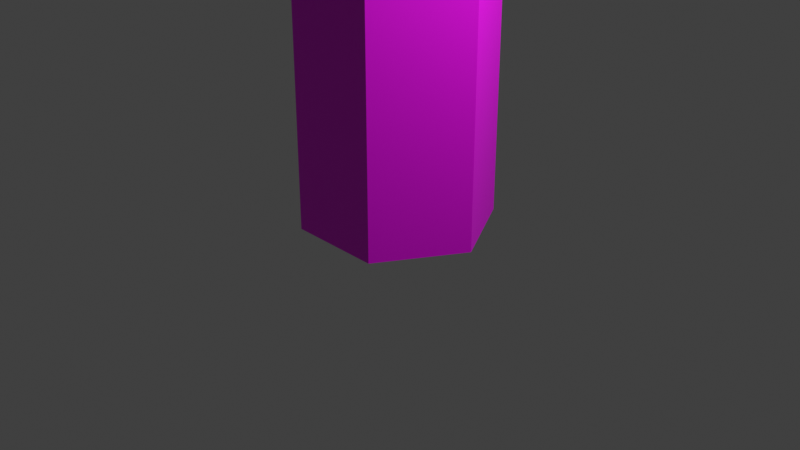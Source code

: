 # Source: world.blend  (saved by Blender 3.3.6; exported with 4.5.12 LTS)
import bpy
from mathutils import Matrix  # noqa: F401  (used for matrix-valued properties, if any)

bpy.ops.wm.read_factory_settings(use_empty=True)
scene = bpy.context.scene
scene.name = 'Scene'

# ---- collections
col_collection = bpy.data.collections.new('Collection'); scene.collection.children.link(col_collection)

# ---- images (referenced by path relative to the original .blend; pixels are not part of the script)
import os
ASSET_DIR = os.environ.get("B2B_ASSET_DIR", "")  # directory of the original .blend (textures are referenced by path, not embedded)
HERE = os.path.dirname(os.path.abspath(__file__))  # packed textures are extracted next to this script under _unpacked/

def load_image(name, relpath, width, height, colorspace="sRGB"):
    """Load a texture the original file referenced (path relative to the .blend, or extracted next to this script)."""
    p = next((c for c in (os.path.join(HERE, relpath), os.path.join(ASSET_DIR, relpath)) if relpath and os.path.exists(c)), "")
    if p:
        img = bpy.data.images.load(p, check_existing=True)
        img.name = name
    else:  # same state as the original file: an image datablock whose file is absent (Cycles renders it pink)
        img = bpy.data.images.new(name, width, height)
        img.source = "FILE"
        img.filepath = "//" + (relpath or name)
    img.colorspace_settings.name = colorspace
    return img
img_x = load_image('床柱', '', 1024, 1024, 'sRGB')

# ---- materials (node trees are filled in below, after node groups)
mat_x = bpy.data.materials.new('マテリアル')
mat_x.use_transparent_shadow = False

# ---- material node trees
mat_x.use_nodes = True; mat_x.node_tree.nodes.clear()
_N = mat_x.node_tree.nodes; _L = mat_x.node_tree.links
n0 = _N.new('ShaderNodeBsdfPrincipled'); n0.name = 'Principled BSDF'; n0.location = (10, 300)
n0.distribution = 'GGX'
n0.subsurface_method = 'RANDOM_WALK_SKIN'
n0.inputs[3].default_value = 1.45
n0.inputs[27].default_value = (0.0, 0.0, 0.0, 1.0)
n0.inputs[28].default_value = 1.0
n1 = _N.new('ShaderNodeOutputMaterial'); n1.name = 'Material Output'; n1.location = (300, 300)
n2 = _N.new('ShaderNodeTexImage'); n2.name = '画像テクスチャ'; n2.location = (-280, 280)
n2.image = img_x
_L.new(n0.outputs[0], n1.inputs[0])
_L.new(n2.outputs[0], n0.inputs[0])
n1.is_active_output = True

# ---- world
world_world = bpy.data.worlds.new('World'); scene.world = world_world
world_world.use_nodes = True; world_world.node_tree.nodes.clear()
_N = world_world.node_tree.nodes; _L = world_world.node_tree.links
n0 = _N.new('ShaderNodeOutputWorld'); n0.name = 'World Output'; n0.location = (300, 300)
n1 = _N.new('ShaderNodeBackground'); n1.name = 'Background'; n1.location = (10, 300)
n1.inputs[0].default_value = (0.05088, 0.05088, 0.05088, 1.0)
_L.new(n1.outputs[0], n0.inputs[0])
n0.is_active_output = True
world_world.color = (0.05088, 0.05088, 0.05088)
world_world.use_sun_shadow = False
world_world.sun_shadow_jitter_overblur = 0.0

# ---- cameras
cam_camera = bpy.data.cameras.new('Camera')
cam_camera.clip_end = 100.0
cam_camera.ortho_scale = 7.314

# ---- lights
light_light = bpy.data.lights.new('Light', 'POINT')
light_light.transmission_factor = 0.0
light_light.energy = 1000.0
light_light.shadow_soft_size = 0.1
light_light.shadow_maximum_resolution = 0.006
light_light.use_absolute_resolution = True

# ---- meshes
me_001 = bpy.data.meshes.new('円.001')
me_001.from_pydata([(0.0, 1.0, 0.0), (-0.866, 0.5, 0.0), (-0.866, -0.5, 0.0), (0.0, -1.0, 0.0), (0.866, -0.5, 0.0), (0.866, 0.5, 0.0), (0.0, 1.0, 10.0), (-0.866, 0.5, 10.0), (-0.866, -0.5, 10.0), (0.0, -1.0, 10.0), (0.866, -0.5, 10.0), (0.866, 0.5, 10.0)], [], [(0, 4, 2), (8, 10, 6), (4, 9, 3), (2, 7, 1), (5, 10, 4), (3, 8, 2), (1, 6, 0), (0, 11, 5), (2, 1, 0), (0, 5, 4), (4, 3, 2), (6, 7, 8), (8, 9, 10), (10, 11, 6), (4, 10, 9), (2, 8, 7), (5, 11, 10), (3, 9, 8), (1, 7, 6), (0, 6, 11)])
_uv = me_001.uv_layers.new(name='UVマップ')
_uv.uv.foreach_set('vector', [0.4, 0.25, 0.5732, 0.25, 0.4866, 0.4, 0.5732, 0.05, 0.4866, 0.2, 0.4, 0.05, 0.2, 1.748e-08, 0.15, 1.0, 0.15, 1.311e-08, 0.05, 4.371e-09, 0.0, 1.0, 1.192e-07, 0.0, 0.25, 4.371e-09, 0.2, 1.0, 0.2, 0.0, 0.15, 1.311e-08, 0.05, 1.0, 0.05, 4.371e-09, 0.4, 1.748e-08, 0.35, 1.0, 0.35, 1.311e-08, 0.35, 1.311e-08, 0.25, 1.0, 0.25, 4.371e-09, 0.4866, 0.4, 0.4, 0.35, 0.4, 0.25, 0.4, 0.25, 0.4866, 0.2, 0.5732, 0.25, 0.5732, 0.25, 0.5732, 0.35, 0.4866, 0.4, 0.4, 0.05, 0.4866, 0.0, 0.5732, 0.05, 0.5732, 0.05, 0.5732, 0.15, 0.4866, 0.2, 0.4866, 0.2, 0.4, 0.15, 0.4, 0.05, 0.2, 1.748e-08, 0.2, 1.0, 0.15, 1.0, 0.05, 4.371e-09, 0.05, 1.0, 0.0, 1.0, 0.25, 4.371e-09, 0.25, 1.0, 0.2, 1.0, 0.15, 1.311e-08, 0.15, 1.0, 0.05, 1.0, 0.4, 1.748e-08, 0.4, 1.0, 0.35, 1.0, 0.35, 1.311e-08, 0.35, 1.0, 0.25, 1.0])
me_001.materials.append(mat_x)
me_001.update()

# ---- objects
ob_light = bpy.data.objects.new('Light', light_light)
ob_camera = bpy.data.objects.new('Camera', cam_camera)
ob_x = bpy.data.objects.new('円', me_001)

# ---- transforms, parenting, visibility, modifiers, constraints
ob_light.location = (4.076, 1.005, 5.904)
ob_light.rotation_euler = (0.6503, 0.05522, 1.866)
ob_light.lock_rotations_4d = False
ob_light.empty_display_type = 'ARROWS'
ob_light.color = (0.0, 0.0, 0.0, 0.0)
ob_light.lineart.crease_threshold = 0.0
ob_camera.location = (7.359, -6.926, 4.958)
ob_camera.rotation_euler = (1.109, 0.0, 0.8149)
ob_camera.lock_rotations_4d = False
ob_camera.empty_display_type = 'ARROWS'
ob_camera.color = (0.0, 0.0, 0.0, 0.0)
ob_camera.display_type = 'WIRE'
ob_camera.lineart.crease_threshold = 0.0
ob_x.location = (0.0, 0.0, 0.0)
ob_x.rotation_euler = (0.0, 0.0, 1.571)

# ---- collection membership
col_collection.objects.link(ob_light)
col_collection.objects.link(ob_camera)
col_collection.objects.link(ob_x)

# ---- scene / render settings (as saved in the file)
scene.camera = ob_camera
scene.frame_start = 1; scene.frame_end = 250; scene.frame_set(1)
scene.render.engine = 'BLENDER_EEVEE_NEXT'
scene.cycles.sampling_pattern = 'TABULATED_SOBOL'
scene.cycles.use_light_tree = False
scene.view_settings.view_transform = 'Standard'
bpy.context.view_layer.update()
